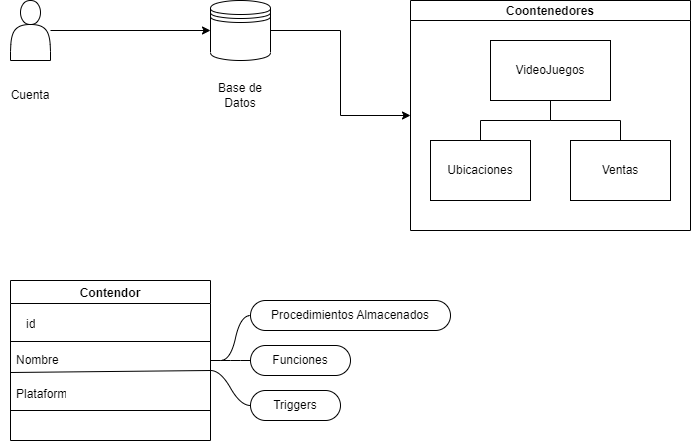

The diagram above was exported from draw.io. Its source (the exported page's mxGraphModel, read from the mxfile embedded in the PNG):
<mxGraphModel dx="1422" dy="762" grid="1" gridSize="10" guides="1" tooltips="1" connect="1" arrows="1" fold="1" page="1" pageScale="1" pageWidth="827" pageHeight="1169" math="0" shadow="0">
  <root>
    <mxCell id="0" />
    <mxCell id="1" parent="0" />
    <mxCell id="PHkA-GyzwBy-sOETwPUH-11" style="edgeStyle=orthogonalEdgeStyle;rounded=0;orthogonalLoop=1;jettySize=auto;html=1;entryX=0;entryY=0.5;entryDx=0;entryDy=0;" edge="1" parent="1" source="PHkA-GyzwBy-sOETwPUH-2" target="PHkA-GyzwBy-sOETwPUH-3">
      <mxGeometry relative="1" as="geometry" />
    </mxCell>
    <mxCell id="PHkA-GyzwBy-sOETwPUH-2" value="" style="shape=actor;whiteSpace=wrap;html=1;" vertex="1" parent="1">
      <mxGeometry x="40" y="40" width="40" height="60" as="geometry" />
    </mxCell>
    <mxCell id="PHkA-GyzwBy-sOETwPUH-14" style="edgeStyle=orthogonalEdgeStyle;rounded=0;orthogonalLoop=1;jettySize=auto;html=1;exitX=1;exitY=0.5;exitDx=0;exitDy=0;" edge="1" parent="1" source="PHkA-GyzwBy-sOETwPUH-3" target="PHkA-GyzwBy-sOETwPUH-4">
      <mxGeometry relative="1" as="geometry" />
    </mxCell>
    <mxCell id="PHkA-GyzwBy-sOETwPUH-3" value="" style="shape=datastore;whiteSpace=wrap;html=1;" vertex="1" parent="1">
      <mxGeometry x="240" y="40" width="60" height="60" as="geometry" />
    </mxCell>
    <mxCell id="PHkA-GyzwBy-sOETwPUH-4" value="Coontenedores" style="swimlane;startSize=20;horizontal=1;containerType=tree;newEdgeStyle={&quot;edgeStyle&quot;:&quot;elbowEdgeStyle&quot;,&quot;startArrow&quot;:&quot;none&quot;,&quot;endArrow&quot;:&quot;none&quot;};" vertex="1" parent="1">
      <mxGeometry x="440" y="40" width="280" height="230" as="geometry" />
    </mxCell>
    <mxCell id="PHkA-GyzwBy-sOETwPUH-5" value="" style="edgeStyle=elbowEdgeStyle;elbow=vertical;startArrow=none;endArrow=none;rounded=0;" edge="1" parent="PHkA-GyzwBy-sOETwPUH-4" source="PHkA-GyzwBy-sOETwPUH-7" target="PHkA-GyzwBy-sOETwPUH-8">
      <mxGeometry relative="1" as="geometry" />
    </mxCell>
    <mxCell id="PHkA-GyzwBy-sOETwPUH-6" value="" style="edgeStyle=elbowEdgeStyle;elbow=vertical;startArrow=none;endArrow=none;rounded=0;" edge="1" parent="PHkA-GyzwBy-sOETwPUH-4" source="PHkA-GyzwBy-sOETwPUH-7" target="PHkA-GyzwBy-sOETwPUH-9">
      <mxGeometry relative="1" as="geometry" />
    </mxCell>
    <UserObject label="VideoJuegos" treeRoot="1" id="PHkA-GyzwBy-sOETwPUH-7">
      <mxCell style="whiteSpace=wrap;html=1;align=center;treeFolding=1;treeMoving=1;newEdgeStyle={&quot;edgeStyle&quot;:&quot;elbowEdgeStyle&quot;,&quot;startArrow&quot;:&quot;none&quot;,&quot;endArrow&quot;:&quot;none&quot;};" vertex="1" parent="PHkA-GyzwBy-sOETwPUH-4">
        <mxGeometry x="80" y="40" width="120" height="60" as="geometry" />
      </mxCell>
    </UserObject>
    <mxCell id="PHkA-GyzwBy-sOETwPUH-8" value="Ubicaciones" style="whiteSpace=wrap;html=1;align=center;verticalAlign=middle;treeFolding=1;treeMoving=1;newEdgeStyle={&quot;edgeStyle&quot;:&quot;elbowEdgeStyle&quot;,&quot;startArrow&quot;:&quot;none&quot;,&quot;endArrow&quot;:&quot;none&quot;};" vertex="1" parent="PHkA-GyzwBy-sOETwPUH-4">
      <mxGeometry x="20" y="140" width="100" height="60" as="geometry" />
    </mxCell>
    <mxCell id="PHkA-GyzwBy-sOETwPUH-9" value="Ventas" style="whiteSpace=wrap;html=1;align=center;verticalAlign=middle;treeFolding=1;treeMoving=1;newEdgeStyle={&quot;edgeStyle&quot;:&quot;elbowEdgeStyle&quot;,&quot;startArrow&quot;:&quot;none&quot;,&quot;endArrow&quot;:&quot;none&quot;};" vertex="1" parent="PHkA-GyzwBy-sOETwPUH-4">
      <mxGeometry x="160" y="140" width="100" height="60" as="geometry" />
    </mxCell>
    <mxCell id="PHkA-GyzwBy-sOETwPUH-10" value="Cuenta" style="text;html=1;strokeColor=none;fillColor=none;align=center;verticalAlign=middle;whiteSpace=wrap;rounded=0;" vertex="1" parent="1">
      <mxGeometry x="30" y="120" width="60" height="30" as="geometry" />
    </mxCell>
    <mxCell id="PHkA-GyzwBy-sOETwPUH-12" value="Base de Datos" style="text;html=1;strokeColor=none;fillColor=none;align=center;verticalAlign=middle;whiteSpace=wrap;rounded=0;" vertex="1" parent="1">
      <mxGeometry x="240" y="120" width="60" height="30" as="geometry" />
    </mxCell>
    <mxCell id="PHkA-GyzwBy-sOETwPUH-15" value="Contendor" style="swimlane;" vertex="1" parent="1">
      <mxGeometry x="40" y="320" width="200" height="160" as="geometry" />
    </mxCell>
    <mxCell id="PHkA-GyzwBy-sOETwPUH-16" value="id" style="text;strokeColor=none;fillColor=none;align=left;verticalAlign=top;spacingLeft=4;spacingRight=4;overflow=hidden;rotatable=0;points=[[0,0.5],[1,0.5]];portConstraint=eastwest;whiteSpace=wrap;html=1;" vertex="1" parent="PHkA-GyzwBy-sOETwPUH-15">
      <mxGeometry x="10" y="30" width="60" height="26" as="geometry" />
    </mxCell>
    <mxCell id="PHkA-GyzwBy-sOETwPUH-17" value="Nombre" style="text;strokeColor=none;fillColor=none;align=left;verticalAlign=top;spacingLeft=4;spacingRight=4;overflow=hidden;rotatable=0;points=[[0,0.5],[1,0.5]];portConstraint=eastwest;whiteSpace=wrap;html=1;" vertex="1" parent="PHkA-GyzwBy-sOETwPUH-15">
      <mxGeometry y="66" width="60" height="26" as="geometry" />
    </mxCell>
    <mxCell id="PHkA-GyzwBy-sOETwPUH-18" value="Plataforma" style="text;strokeColor=none;fillColor=none;align=left;verticalAlign=top;spacingLeft=4;spacingRight=4;overflow=hidden;rotatable=0;points=[[0,0.5],[1,0.5]];portConstraint=eastwest;whiteSpace=wrap;html=1;" vertex="1" parent="PHkA-GyzwBy-sOETwPUH-15">
      <mxGeometry y="100" width="60" height="26" as="geometry" />
    </mxCell>
    <mxCell id="PHkA-GyzwBy-sOETwPUH-25" value="" style="line;strokeWidth=1;rotatable=0;dashed=0;labelPosition=right;align=left;verticalAlign=middle;spacingTop=0;spacingLeft=6;points=[];portConstraint=eastwest;" vertex="1" parent="PHkA-GyzwBy-sOETwPUH-15">
      <mxGeometry y="56" width="200" height="10" as="geometry" />
    </mxCell>
    <mxCell id="PHkA-GyzwBy-sOETwPUH-27" value="" style="endArrow=none;html=1;rounded=0;" edge="1" parent="PHkA-GyzwBy-sOETwPUH-15">
      <mxGeometry relative="1" as="geometry">
        <mxPoint y="130" as="sourcePoint" />
        <mxPoint x="200" y="130" as="targetPoint" />
      </mxGeometry>
    </mxCell>
    <mxCell id="PHkA-GyzwBy-sOETwPUH-31" value="" style="endArrow=none;html=1;rounded=0;" edge="1" parent="PHkA-GyzwBy-sOETwPUH-15">
      <mxGeometry relative="1" as="geometry">
        <mxPoint y="92" as="sourcePoint" />
        <mxPoint x="200" y="90" as="targetPoint" />
      </mxGeometry>
    </mxCell>
    <mxCell id="PHkA-GyzwBy-sOETwPUH-20" value="Procedimientos Almacenados" style="whiteSpace=wrap;html=1;rounded=1;arcSize=50;align=center;verticalAlign=middle;strokeWidth=1;autosize=1;spacing=4;treeFolding=1;treeMoving=1;newEdgeStyle={&quot;edgeStyle&quot;:&quot;entityRelationEdgeStyle&quot;,&quot;startArrow&quot;:&quot;none&quot;,&quot;endArrow&quot;:&quot;none&quot;,&quot;segment&quot;:10,&quot;curved&quot;:1};" vertex="1" parent="1">
      <mxGeometry x="280" y="340" width="200" height="30" as="geometry" />
    </mxCell>
    <mxCell id="PHkA-GyzwBy-sOETwPUH-21" value="" style="edgeStyle=entityRelationEdgeStyle;startArrow=none;endArrow=none;segment=10;curved=1;rounded=0;" edge="1" target="PHkA-GyzwBy-sOETwPUH-20" parent="1">
      <mxGeometry relative="1" as="geometry">
        <mxPoint x="250" y="400" as="sourcePoint" />
      </mxGeometry>
    </mxCell>
    <mxCell id="PHkA-GyzwBy-sOETwPUH-22" value="Funciones" style="whiteSpace=wrap;html=1;rounded=1;arcSize=50;align=center;verticalAlign=middle;strokeWidth=1;autosize=1;spacing=4;treeFolding=1;treeMoving=1;newEdgeStyle={&quot;edgeStyle&quot;:&quot;entityRelationEdgeStyle&quot;,&quot;startArrow&quot;:&quot;none&quot;,&quot;endArrow&quot;:&quot;none&quot;,&quot;segment&quot;:10,&quot;curved&quot;:1};" vertex="1" parent="1">
      <mxGeometry x="280" y="385" width="100" height="30" as="geometry" />
    </mxCell>
    <mxCell id="PHkA-GyzwBy-sOETwPUH-23" value="" style="edgeStyle=entityRelationEdgeStyle;startArrow=none;endArrow=none;segment=10;curved=1;rounded=0;exitX=1;exitY=0.5;exitDx=0;exitDy=0;" edge="1" target="PHkA-GyzwBy-sOETwPUH-22" parent="1" source="PHkA-GyzwBy-sOETwPUH-15">
      <mxGeometry relative="1" as="geometry">
        <mxPoint x="240" y="340" as="sourcePoint" />
      </mxGeometry>
    </mxCell>
    <mxCell id="PHkA-GyzwBy-sOETwPUH-34" value="Triggers" style="whiteSpace=wrap;html=1;rounded=1;arcSize=50;align=center;verticalAlign=middle;strokeWidth=1;autosize=1;spacing=4;treeFolding=1;treeMoving=1;newEdgeStyle={&quot;edgeStyle&quot;:&quot;entityRelationEdgeStyle&quot;,&quot;startArrow&quot;:&quot;none&quot;,&quot;endArrow&quot;:&quot;none&quot;,&quot;segment&quot;:10,&quot;curved&quot;:1};" vertex="1" parent="1">
      <mxGeometry x="280" y="430" width="90" height="30" as="geometry" />
    </mxCell>
    <mxCell id="PHkA-GyzwBy-sOETwPUH-35" value="" style="edgeStyle=entityRelationEdgeStyle;startArrow=none;endArrow=none;segment=10;curved=1;rounded=0;" edge="1" target="PHkA-GyzwBy-sOETwPUH-34" parent="1">
      <mxGeometry relative="1" as="geometry">
        <mxPoint x="240" y="410" as="sourcePoint" />
      </mxGeometry>
    </mxCell>
  </root>
</mxGraphModel>